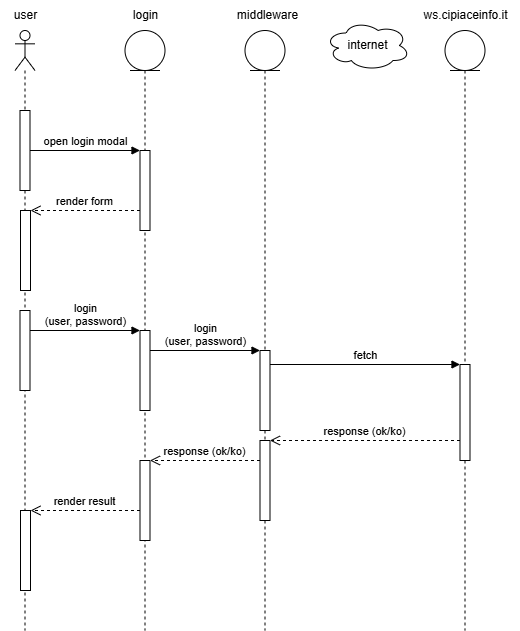

The diagram above was exported from draw.io. Its source (the exported page's mxGraphModel, read from the mxfile embedded in the PNG):
<mxGraphModel dx="1235" dy="655" grid="1" gridSize="10" guides="1" tooltips="1" connect="1" arrows="1" fold="1" page="1" pageScale="1" pageWidth="827" pageHeight="827" math="0" shadow="0">
  <root>
    <mxCell id="0" />
    <mxCell id="1" parent="0" />
    <mxCell id="OZDZPmDEogOainGRBWnf-28" value="" style="shape=umlLifeline;perimeter=lifelinePerimeter;whiteSpace=wrap;html=1;container=1;dropTarget=0;collapsible=0;recursiveResize=0;outlineConnect=0;portConstraint=eastwest;newEdgeStyle={&quot;curved&quot;:0,&quot;rounded&quot;:0};participant=umlActor;" vertex="1" parent="1">
      <mxGeometry x="50.5" y="80" width="20" height="600" as="geometry" />
    </mxCell>
    <mxCell id="OZDZPmDEogOainGRBWnf-29" value="" style="html=1;points=[[0,0,0,0,5],[0,1,0,0,-5],[1,0,0,0,5],[1,1,0,0,-5]];perimeter=orthogonalPerimeter;outlineConnect=0;targetShapes=umlLifeline;portConstraint=eastwest;newEdgeStyle={&quot;curved&quot;:0,&quot;rounded&quot;:0};" vertex="1" parent="OZDZPmDEogOainGRBWnf-28">
      <mxGeometry x="5" y="80" width="10" height="80" as="geometry" />
    </mxCell>
    <mxCell id="OZDZPmDEogOainGRBWnf-30" value="" style="html=1;points=[[0,0,0,0,5],[0,1,0,0,-5],[1,0,0,0,5],[1,1,0,0,-5]];perimeter=orthogonalPerimeter;outlineConnect=0;targetShapes=umlLifeline;portConstraint=eastwest;newEdgeStyle={&quot;curved&quot;:0,&quot;rounded&quot;:0};" vertex="1" parent="OZDZPmDEogOainGRBWnf-28">
      <mxGeometry x="5.5" y="180" width="10" height="80" as="geometry" />
    </mxCell>
    <mxCell id="OZDZPmDEogOainGRBWnf-31" value="" style="html=1;points=[[0,0,0,0,5],[0,1,0,0,-5],[1,0,0,0,5],[1,1,0,0,-5]];perimeter=orthogonalPerimeter;outlineConnect=0;targetShapes=umlLifeline;portConstraint=eastwest;newEdgeStyle={&quot;curved&quot;:0,&quot;rounded&quot;:0};" vertex="1" parent="OZDZPmDEogOainGRBWnf-28">
      <mxGeometry x="5" y="280" width="10" height="80" as="geometry" />
    </mxCell>
    <mxCell id="OZDZPmDEogOainGRBWnf-32" value="" style="html=1;points=[[0,0,0,0,5],[0,1,0,0,-5],[1,0,0,0,5],[1,1,0,0,-5]];perimeter=orthogonalPerimeter;outlineConnect=0;targetShapes=umlLifeline;portConstraint=eastwest;newEdgeStyle={&quot;curved&quot;:0,&quot;rounded&quot;:0};" vertex="1" parent="OZDZPmDEogOainGRBWnf-28">
      <mxGeometry x="5.5" y="480" width="10" height="80" as="geometry" />
    </mxCell>
    <mxCell id="OZDZPmDEogOainGRBWnf-33" value="" style="shape=umlLifeline;perimeter=lifelinePerimeter;whiteSpace=wrap;html=1;container=1;dropTarget=0;collapsible=0;recursiveResize=0;outlineConnect=0;portConstraint=eastwest;newEdgeStyle={&quot;curved&quot;:0,&quot;rounded&quot;:0};participant=umlEntity;" vertex="1" parent="1">
      <mxGeometry x="160.5" y="80" width="40" height="600" as="geometry" />
    </mxCell>
    <mxCell id="OZDZPmDEogOainGRBWnf-34" value="" style="html=1;points=[[0,0,0,0,5],[0,1,0,0,-5],[1,0,0,0,5],[1,1,0,0,-5]];perimeter=orthogonalPerimeter;outlineConnect=0;targetShapes=umlLifeline;portConstraint=eastwest;newEdgeStyle={&quot;curved&quot;:0,&quot;rounded&quot;:0};" vertex="1" parent="OZDZPmDEogOainGRBWnf-33">
      <mxGeometry x="15" y="120" width="10" height="80" as="geometry" />
    </mxCell>
    <mxCell id="OZDZPmDEogOainGRBWnf-35" value="" style="html=1;points=[[0,0,0,0,5],[0,1,0,0,-5],[1,0,0,0,5],[1,1,0,0,-5]];perimeter=orthogonalPerimeter;outlineConnect=0;targetShapes=umlLifeline;portConstraint=eastwest;newEdgeStyle={&quot;curved&quot;:0,&quot;rounded&quot;:0};" vertex="1" parent="OZDZPmDEogOainGRBWnf-33">
      <mxGeometry x="15" y="300" width="10" height="80" as="geometry" />
    </mxCell>
    <mxCell id="OZDZPmDEogOainGRBWnf-36" value="" style="html=1;points=[[0,0,0,0,5],[0,1,0,0,-5],[1,0,0,0,5],[1,1,0,0,-5]];perimeter=orthogonalPerimeter;outlineConnect=0;targetShapes=umlLifeline;portConstraint=eastwest;newEdgeStyle={&quot;curved&quot;:0,&quot;rounded&quot;:0};" vertex="1" parent="OZDZPmDEogOainGRBWnf-33">
      <mxGeometry x="15" y="430" width="10" height="80" as="geometry" />
    </mxCell>
    <mxCell id="OZDZPmDEogOainGRBWnf-37" value="" style="shape=umlLifeline;perimeter=lifelinePerimeter;whiteSpace=wrap;html=1;container=1;dropTarget=0;collapsible=0;recursiveResize=0;outlineConnect=0;portConstraint=eastwest;newEdgeStyle={&quot;curved&quot;:0,&quot;rounded&quot;:0};participant=umlEntity;" vertex="1" parent="1">
      <mxGeometry x="280.5" y="80" width="40" height="600" as="geometry" />
    </mxCell>
    <mxCell id="OZDZPmDEogOainGRBWnf-38" value="" style="html=1;points=[[0,0,0,0,5],[0,1,0,0,-5],[1,0,0,0,5],[1,1,0,0,-5]];perimeter=orthogonalPerimeter;outlineConnect=0;targetShapes=umlLifeline;portConstraint=eastwest;newEdgeStyle={&quot;curved&quot;:0,&quot;rounded&quot;:0};" vertex="1" parent="OZDZPmDEogOainGRBWnf-37">
      <mxGeometry x="15" y="320" width="10" height="80" as="geometry" />
    </mxCell>
    <mxCell id="OZDZPmDEogOainGRBWnf-39" value="" style="html=1;points=[[0,0,0,0,5],[0,1,0,0,-5],[1,0,0,0,5],[1,1,0,0,-5]];perimeter=orthogonalPerimeter;outlineConnect=0;targetShapes=umlLifeline;portConstraint=eastwest;newEdgeStyle={&quot;curved&quot;:0,&quot;rounded&quot;:0};" vertex="1" parent="OZDZPmDEogOainGRBWnf-37">
      <mxGeometry x="15" y="410" width="10" height="80" as="geometry" />
    </mxCell>
    <mxCell id="OZDZPmDEogOainGRBWnf-40" value="internet" style="ellipse;shape=cloud;whiteSpace=wrap;html=1;" vertex="1" parent="1">
      <mxGeometry x="360.5" y="70" width="85" height="50" as="geometry" />
    </mxCell>
    <mxCell id="OZDZPmDEogOainGRBWnf-41" value="" style="shape=umlLifeline;perimeter=lifelinePerimeter;whiteSpace=wrap;html=1;container=1;dropTarget=0;collapsible=0;recursiveResize=0;outlineConnect=0;portConstraint=eastwest;newEdgeStyle={&quot;curved&quot;:0,&quot;rounded&quot;:0};participant=umlEntity;" vertex="1" parent="1">
      <mxGeometry x="480.5" y="80" width="40" height="600" as="geometry" />
    </mxCell>
    <mxCell id="OZDZPmDEogOainGRBWnf-42" value="" style="html=1;points=[[0,0,0,0,5],[0,1,0,0,-5],[1,0,0,0,5],[1,1,0,0,-5]];perimeter=orthogonalPerimeter;outlineConnect=0;targetShapes=umlLifeline;portConstraint=eastwest;newEdgeStyle={&quot;curved&quot;:0,&quot;rounded&quot;:0};" vertex="1" parent="OZDZPmDEogOainGRBWnf-41">
      <mxGeometry x="15" y="334" width="10" height="96" as="geometry" />
    </mxCell>
    <mxCell id="OZDZPmDEogOainGRBWnf-43" value="middleware" style="text;html=1;align=center;verticalAlign=middle;resizable=0;points=[];autosize=1;strokeColor=none;fillColor=none;labelBackgroundColor=default;" vertex="1" parent="1">
      <mxGeometry x="263" y="50" width="80" height="30" as="geometry" />
    </mxCell>
    <mxCell id="OZDZPmDEogOainGRBWnf-44" value="ws.cipiaceinfo.it" style="text;html=1;align=center;verticalAlign=middle;resizable=0;points=[];autosize=1;strokeColor=none;fillColor=none;labelBackgroundColor=default;" vertex="1" parent="1">
      <mxGeometry x="445.5" y="50" width="110" height="30" as="geometry" />
    </mxCell>
    <mxCell id="OZDZPmDEogOainGRBWnf-45" value="user" style="text;html=1;align=center;verticalAlign=middle;resizable=0;points=[];autosize=1;strokeColor=none;fillColor=none;labelBackgroundColor=default;" vertex="1" parent="1">
      <mxGeometry x="36" y="50" width="50" height="30" as="geometry" />
    </mxCell>
    <mxCell id="OZDZPmDEogOainGRBWnf-46" value="login" style="text;html=1;align=center;verticalAlign=middle;resizable=0;points=[];autosize=1;strokeColor=none;fillColor=none;labelBackgroundColor=default;" vertex="1" parent="1">
      <mxGeometry x="155.5" y="50" width="50" height="30" as="geometry" />
    </mxCell>
    <mxCell id="OZDZPmDEogOainGRBWnf-47" value="open login modal" style="html=1;verticalAlign=bottom;endArrow=block;curved=0;rounded=0;" edge="1" parent="1" source="OZDZPmDEogOainGRBWnf-29" target="OZDZPmDEogOainGRBWnf-34">
      <mxGeometry width="80" relative="1" as="geometry">
        <mxPoint x="70.5" y="180" as="sourcePoint" />
        <mxPoint x="150.5" y="180" as="targetPoint" />
      </mxGeometry>
    </mxCell>
    <mxCell id="OZDZPmDEogOainGRBWnf-48" value="render form" style="html=1;verticalAlign=bottom;endArrow=open;dashed=1;endSize=8;curved=0;rounded=0;" edge="1" parent="1" source="OZDZPmDEogOainGRBWnf-34" target="OZDZPmDEogOainGRBWnf-30">
      <mxGeometry relative="1" as="geometry">
        <mxPoint x="280.5" y="310" as="sourcePoint" />
        <mxPoint x="200.5" y="310" as="targetPoint" />
      </mxGeometry>
    </mxCell>
    <mxCell id="OZDZPmDEogOainGRBWnf-49" value="login&lt;div&gt;(user, password)&lt;/div&gt;" style="html=1;verticalAlign=bottom;endArrow=block;curved=0;rounded=0;" edge="1" parent="1">
      <mxGeometry width="80" relative="1" as="geometry">
        <mxPoint x="65.5" y="380" as="sourcePoint" />
        <mxPoint x="175.5" y="380" as="targetPoint" />
      </mxGeometry>
    </mxCell>
    <mxCell id="OZDZPmDEogOainGRBWnf-50" value="login&lt;div&gt;(user, password)&lt;/div&gt;" style="html=1;verticalAlign=bottom;endArrow=block;curved=0;rounded=0;" edge="1" parent="1" source="OZDZPmDEogOainGRBWnf-35">
      <mxGeometry width="80" relative="1" as="geometry">
        <mxPoint x="185.5" y="400" as="sourcePoint" />
        <mxPoint x="295.5" y="400" as="targetPoint" />
      </mxGeometry>
    </mxCell>
    <mxCell id="OZDZPmDEogOainGRBWnf-51" value="fetch" style="html=1;verticalAlign=bottom;endArrow=block;curved=0;rounded=0;" edge="1" parent="1">
      <mxGeometry width="80" relative="1" as="geometry">
        <mxPoint x="305.5" y="414" as="sourcePoint" />
        <mxPoint x="495.5" y="414" as="targetPoint" />
      </mxGeometry>
    </mxCell>
    <mxCell id="OZDZPmDEogOainGRBWnf-52" value="response (ok/ko)" style="html=1;verticalAlign=bottom;endArrow=open;dashed=1;endSize=8;curved=0;rounded=0;" edge="1" parent="1" source="OZDZPmDEogOainGRBWnf-42" target="OZDZPmDEogOainGRBWnf-39">
      <mxGeometry relative="1" as="geometry">
        <mxPoint x="360.5" y="430" as="sourcePoint" />
        <mxPoint x="280.5" y="430" as="targetPoint" />
      </mxGeometry>
    </mxCell>
    <mxCell id="OZDZPmDEogOainGRBWnf-53" value="response (ok/ko)" style="html=1;verticalAlign=bottom;endArrow=open;dashed=1;endSize=8;curved=0;rounded=0;" edge="1" parent="1">
      <mxGeometry relative="1" as="geometry">
        <mxPoint x="295.5" y="510" as="sourcePoint" />
        <mxPoint x="185.5" y="510" as="targetPoint" />
      </mxGeometry>
    </mxCell>
    <mxCell id="OZDZPmDEogOainGRBWnf-54" value="render result" style="html=1;verticalAlign=bottom;endArrow=open;dashed=1;endSize=8;curved=0;rounded=0;" edge="1" parent="1" source="OZDZPmDEogOainGRBWnf-36" target="OZDZPmDEogOainGRBWnf-32">
      <mxGeometry relative="1" as="geometry">
        <mxPoint x="190.5" y="540" as="sourcePoint" />
        <mxPoint x="80.5" y="540" as="targetPoint" />
      </mxGeometry>
    </mxCell>
  </root>
</mxGraphModel>